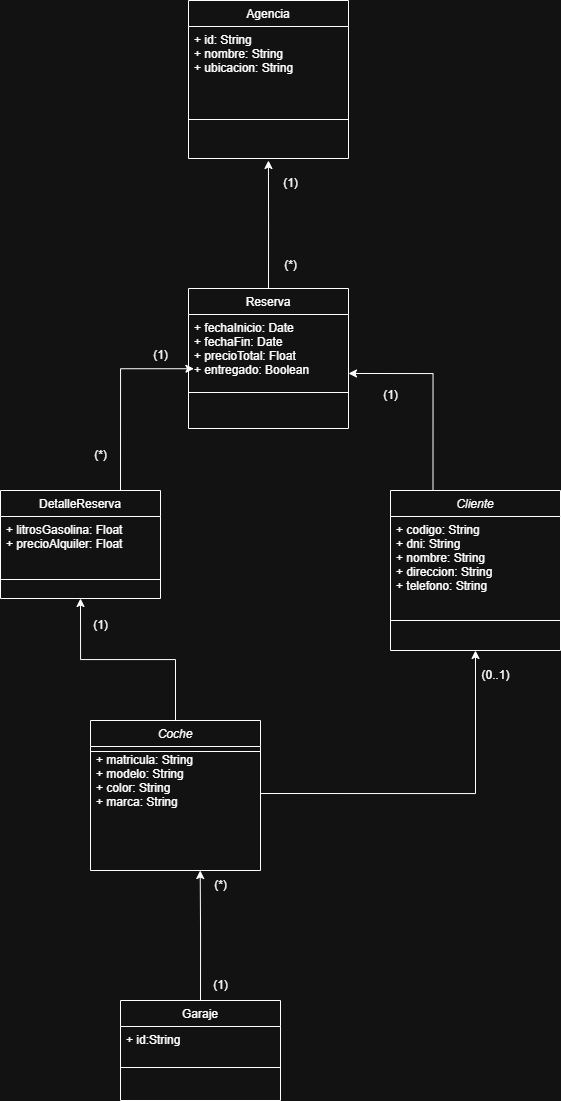

The diagram above was exported from draw.io. Its source (the exported page's mxGraphModel, read from the mxfile embedded in the PNG):
<mxGraphModel dx="925" dy="500" grid="1" gridSize="10" guides="1" tooltips="1" connect="1" arrows="1" fold="1" page="1" pageScale="1" pageWidth="827" pageHeight="1169" math="0" shadow="0">
  <root>
    <mxCell id="WIyWlLk6GJQsqaUBKTNV-0" />
    <mxCell id="WIyWlLk6GJQsqaUBKTNV-1" parent="WIyWlLk6GJQsqaUBKTNV-0" />
    <mxCell id="zkfFHV4jXpPFQw0GAbJ--0" value="Cliente" style="swimlane;fontStyle=2;align=center;verticalAlign=top;childLayout=stackLayout;horizontal=1;startSize=26;horizontalStack=0;resizeParent=1;resizeLast=0;collapsible=1;marginBottom=0;rounded=0;shadow=0;strokeWidth=1;" parent="WIyWlLk6GJQsqaUBKTNV-1" vertex="1">
      <mxGeometry x="550" y="510" width="170" height="160" as="geometry">
        <mxRectangle x="230" y="140" width="160" height="26" as="alternateBounds" />
      </mxGeometry>
    </mxCell>
    <mxCell id="zkfFHV4jXpPFQw0GAbJ--1" value="+ codigo: String&#10;+ dni: String&#10;+ nombre: String&#10;+ direccion: String&#10;+ telefono: String" style="text;align=left;verticalAlign=top;spacingLeft=4;spacingRight=4;overflow=hidden;rotatable=0;points=[[0,0.5],[1,0.5]];portConstraint=eastwest;" parent="zkfFHV4jXpPFQw0GAbJ--0" vertex="1">
      <mxGeometry y="26" width="170" height="94" as="geometry" />
    </mxCell>
    <mxCell id="zkfFHV4jXpPFQw0GAbJ--4" value="" style="line;html=1;strokeWidth=1;align=left;verticalAlign=middle;spacingTop=-1;spacingLeft=3;spacingRight=3;rotatable=0;labelPosition=right;points=[];portConstraint=eastwest;" parent="zkfFHV4jXpPFQw0GAbJ--0" vertex="1">
      <mxGeometry y="120" width="170" height="20" as="geometry" />
    </mxCell>
    <mxCell id="zkfFHV4jXpPFQw0GAbJ--6" value="Agencia" style="swimlane;fontStyle=0;align=center;verticalAlign=top;childLayout=stackLayout;horizontal=1;startSize=26;horizontalStack=0;resizeParent=1;resizeLast=0;collapsible=1;marginBottom=0;rounded=0;shadow=0;strokeWidth=1;" parent="WIyWlLk6GJQsqaUBKTNV-1" vertex="1">
      <mxGeometry x="348" y="20" width="160" height="158" as="geometry">
        <mxRectangle x="130" y="380" width="160" height="26" as="alternateBounds" />
      </mxGeometry>
    </mxCell>
    <mxCell id="zkfFHV4jXpPFQw0GAbJ--8" value="+ id: String&#10;+ nombre: String&#10;+ ubicacion: String " style="text;align=left;verticalAlign=top;spacingLeft=4;spacingRight=4;overflow=hidden;rotatable=0;points=[[0,0.5],[1,0.5]];portConstraint=eastwest;rounded=0;shadow=0;html=0;" parent="zkfFHV4jXpPFQw0GAbJ--6" vertex="1">
      <mxGeometry y="26" width="160" height="54" as="geometry" />
    </mxCell>
    <mxCell id="zkfFHV4jXpPFQw0GAbJ--9" value="" style="line;html=1;strokeWidth=1;align=left;verticalAlign=middle;spacingTop=-1;spacingLeft=3;spacingRight=3;rotatable=0;labelPosition=right;points=[];portConstraint=eastwest;" parent="zkfFHV4jXpPFQw0GAbJ--6" vertex="1">
      <mxGeometry y="80" width="160" height="78" as="geometry" />
    </mxCell>
    <mxCell id="zkfFHV4jXpPFQw0GAbJ--13" value="DetalleReserva" style="swimlane;fontStyle=0;align=center;verticalAlign=top;childLayout=stackLayout;horizontal=1;startSize=26;horizontalStack=0;resizeParent=1;resizeLast=0;collapsible=1;marginBottom=0;rounded=0;shadow=0;strokeWidth=1;" parent="WIyWlLk6GJQsqaUBKTNV-1" vertex="1">
      <mxGeometry x="160" y="510" width="160" height="108" as="geometry">
        <mxRectangle x="340" y="380" width="170" height="26" as="alternateBounds" />
      </mxGeometry>
    </mxCell>
    <mxCell id="zkfFHV4jXpPFQw0GAbJ--14" value="+ litrosGasolina: Float&#10;+ precioAlquiler: Float" style="text;align=left;verticalAlign=top;spacingLeft=4;spacingRight=4;overflow=hidden;rotatable=0;points=[[0,0.5],[1,0.5]];portConstraint=eastwest;" parent="zkfFHV4jXpPFQw0GAbJ--13" vertex="1">
      <mxGeometry y="26" width="160" height="44" as="geometry" />
    </mxCell>
    <mxCell id="zkfFHV4jXpPFQw0GAbJ--15" value="" style="line;html=1;strokeWidth=1;align=left;verticalAlign=middle;spacingTop=-1;spacingLeft=3;spacingRight=3;rotatable=0;labelPosition=right;points=[];portConstraint=eastwest;" parent="zkfFHV4jXpPFQw0GAbJ--13" vertex="1">
      <mxGeometry y="70" width="160" height="38" as="geometry" />
    </mxCell>
    <mxCell id="lMAvWISrjF6rTJbx48Kp-13" style="edgeStyle=orthogonalEdgeStyle;rounded=0;orthogonalLoop=1;jettySize=auto;html=1;exitX=0.5;exitY=0;exitDx=0;exitDy=0;" parent="WIyWlLk6GJQsqaUBKTNV-1" source="zkfFHV4jXpPFQw0GAbJ--17" edge="1">
      <mxGeometry relative="1" as="geometry">
        <mxPoint x="427.9411764705883" y="180" as="targetPoint" />
      </mxGeometry>
    </mxCell>
    <mxCell id="zkfFHV4jXpPFQw0GAbJ--17" value="Reserva" style="swimlane;fontStyle=0;align=center;verticalAlign=top;childLayout=stackLayout;horizontal=1;startSize=26;horizontalStack=0;resizeParent=1;resizeLast=0;collapsible=1;marginBottom=0;rounded=0;shadow=0;strokeWidth=1;" parent="WIyWlLk6GJQsqaUBKTNV-1" vertex="1">
      <mxGeometry x="348" y="308" width="160" height="140" as="geometry">
        <mxRectangle x="550" y="140" width="160" height="26" as="alternateBounds" />
      </mxGeometry>
    </mxCell>
    <mxCell id="zkfFHV4jXpPFQw0GAbJ--18" value="+ fechaInicio: Date&#10;+ fechaFin: Date&#10;+ precioTotal: Float&#10;+ entregado: Boolean&#10;&#10;" style="text;align=left;verticalAlign=top;spacingLeft=4;spacingRight=4;overflow=hidden;rotatable=0;points=[[0,0.5],[1,0.5]];portConstraint=eastwest;" parent="zkfFHV4jXpPFQw0GAbJ--17" vertex="1">
      <mxGeometry y="26" width="160" height="74" as="geometry" />
    </mxCell>
    <mxCell id="zkfFHV4jXpPFQw0GAbJ--23" value="" style="line;html=1;strokeWidth=1;align=left;verticalAlign=middle;spacingTop=-1;spacingLeft=3;spacingRight=3;rotatable=0;labelPosition=right;points=[];portConstraint=eastwest;" parent="zkfFHV4jXpPFQw0GAbJ--17" vertex="1">
      <mxGeometry y="100" width="160" height="8" as="geometry" />
    </mxCell>
    <mxCell id="lMAvWISrjF6rTJbx48Kp-8" style="edgeStyle=orthogonalEdgeStyle;rounded=0;orthogonalLoop=1;jettySize=auto;html=1;exitX=0.5;exitY=0;exitDx=0;exitDy=0;" parent="WIyWlLk6GJQsqaUBKTNV-1" source="lMAvWISrjF6rTJbx48Kp-2" edge="1">
      <mxGeometry relative="1" as="geometry">
        <mxPoint x="359.7058823529412" y="890" as="targetPoint" />
      </mxGeometry>
    </mxCell>
    <mxCell id="lMAvWISrjF6rTJbx48Kp-2" value="Garaje" style="swimlane;fontStyle=0;align=center;verticalAlign=top;childLayout=stackLayout;horizontal=1;startSize=26;horizontalStack=0;resizeParent=1;resizeLast=0;collapsible=1;marginBottom=0;rounded=0;shadow=0;strokeWidth=1;" parent="WIyWlLk6GJQsqaUBKTNV-1" vertex="1">
      <mxGeometry x="280" y="1020" width="160" height="100" as="geometry">
        <mxRectangle x="340" y="380" width="170" height="26" as="alternateBounds" />
      </mxGeometry>
    </mxCell>
    <mxCell id="lMAvWISrjF6rTJbx48Kp-3" value="+ id:String" style="text;align=left;verticalAlign=top;spacingLeft=4;spacingRight=4;overflow=hidden;rotatable=0;points=[[0,0.5],[1,0.5]];portConstraint=eastwest;" parent="lMAvWISrjF6rTJbx48Kp-2" vertex="1">
      <mxGeometry y="26" width="160" height="26" as="geometry" />
    </mxCell>
    <mxCell id="lMAvWISrjF6rTJbx48Kp-4" value="" style="line;html=1;strokeWidth=1;align=left;verticalAlign=middle;spacingTop=-1;spacingLeft=3;spacingRight=3;rotatable=0;labelPosition=right;points=[];portConstraint=eastwest;" parent="lMAvWISrjF6rTJbx48Kp-2" vertex="1">
      <mxGeometry y="52" width="160" height="30" as="geometry" />
    </mxCell>
    <mxCell id="lMAvWISrjF6rTJbx48Kp-9" style="edgeStyle=orthogonalEdgeStyle;rounded=0;orthogonalLoop=1;jettySize=auto;html=1;exitX=0.5;exitY=0;exitDx=0;exitDy=0;entryX=0.5;entryY=1;entryDx=0;entryDy=0;" parent="WIyWlLk6GJQsqaUBKTNV-1" source="lMAvWISrjF6rTJbx48Kp-5" target="zkfFHV4jXpPFQw0GAbJ--13" edge="1">
      <mxGeometry relative="1" as="geometry" />
    </mxCell>
    <mxCell id="lMAvWISrjF6rTJbx48Kp-5" value="Coche" style="swimlane;fontStyle=2;align=center;verticalAlign=top;childLayout=stackLayout;horizontal=1;startSize=26;horizontalStack=0;resizeParent=1;resizeLast=0;collapsible=1;marginBottom=0;rounded=0;shadow=0;strokeWidth=1;" parent="WIyWlLk6GJQsqaUBKTNV-1" vertex="1">
      <mxGeometry x="250" y="740" width="170" height="150" as="geometry">
        <mxRectangle x="230" y="140" width="160" height="26" as="alternateBounds" />
      </mxGeometry>
    </mxCell>
    <mxCell id="lMAvWISrjF6rTJbx48Kp-7" value="" style="line;html=1;strokeWidth=1;align=left;verticalAlign=middle;spacingTop=-1;spacingLeft=3;spacingRight=3;rotatable=0;labelPosition=right;points=[];portConstraint=eastwest;" parent="lMAvWISrjF6rTJbx48Kp-5" vertex="1">
      <mxGeometry y="26" width="170" height="10" as="geometry" />
    </mxCell>
    <mxCell id="lMAvWISrjF6rTJbx48Kp-10" style="edgeStyle=orthogonalEdgeStyle;rounded=0;orthogonalLoop=1;jettySize=auto;html=1;exitX=1;exitY=0.5;exitDx=0;exitDy=0;entryX=0.5;entryY=1;entryDx=0;entryDy=0;" parent="WIyWlLk6GJQsqaUBKTNV-1" source="lMAvWISrjF6rTJbx48Kp-6" target="zkfFHV4jXpPFQw0GAbJ--0" edge="1">
      <mxGeometry relative="1" as="geometry" />
    </mxCell>
    <mxCell id="lMAvWISrjF6rTJbx48Kp-6" value="+ matricula: String&#10;+ modelo: String&#10;+ color: String&#10;+ marca: String" style="text;align=left;verticalAlign=top;spacingLeft=4;spacingRight=4;overflow=hidden;rotatable=0;points=[[0,0.5],[1,0.5]];portConstraint=eastwest;" parent="WIyWlLk6GJQsqaUBKTNV-1" vertex="1">
      <mxGeometry x="250" y="766" width="170" height="94" as="geometry" />
    </mxCell>
    <mxCell id="lMAvWISrjF6rTJbx48Kp-11" style="edgeStyle=orthogonalEdgeStyle;rounded=0;orthogonalLoop=1;jettySize=auto;html=1;exitX=0.75;exitY=0;exitDx=0;exitDy=0;entryX=0.034;entryY=0.733;entryDx=0;entryDy=0;entryPerimeter=0;" parent="WIyWlLk6GJQsqaUBKTNV-1" source="zkfFHV4jXpPFQw0GAbJ--13" target="zkfFHV4jXpPFQw0GAbJ--18" edge="1">
      <mxGeometry relative="1" as="geometry" />
    </mxCell>
    <mxCell id="lMAvWISrjF6rTJbx48Kp-12" style="edgeStyle=orthogonalEdgeStyle;rounded=0;orthogonalLoop=1;jettySize=auto;html=1;exitX=0.25;exitY=0;exitDx=0;exitDy=0;entryX=1;entryY=0.797;entryDx=0;entryDy=0;entryPerimeter=0;" parent="WIyWlLk6GJQsqaUBKTNV-1" source="zkfFHV4jXpPFQw0GAbJ--0" target="zkfFHV4jXpPFQw0GAbJ--18" edge="1">
      <mxGeometry relative="1" as="geometry" />
    </mxCell>
    <mxCell id="lMAvWISrjF6rTJbx48Kp-14" value="(1)" style="text;html=1;align=center;verticalAlign=middle;resizable=0;points=[];autosize=1;strokeColor=none;fillColor=none;" parent="WIyWlLk6GJQsqaUBKTNV-1" vertex="1">
      <mxGeometry x="430" y="188" width="40" height="30" as="geometry" />
    </mxCell>
    <mxCell id="lMAvWISrjF6rTJbx48Kp-15" value="(1)" style="text;html=1;align=center;verticalAlign=middle;resizable=0;points=[];autosize=1;strokeColor=none;fillColor=none;" parent="WIyWlLk6GJQsqaUBKTNV-1" vertex="1">
      <mxGeometry x="530" y="400" width="40" height="30" as="geometry" />
    </mxCell>
    <mxCell id="lMAvWISrjF6rTJbx48Kp-16" value="(1)" style="text;html=1;align=center;verticalAlign=middle;resizable=0;points=[];autosize=1;strokeColor=none;fillColor=none;" parent="WIyWlLk6GJQsqaUBKTNV-1" vertex="1">
      <mxGeometry x="240" y="630" width="40" height="30" as="geometry" />
    </mxCell>
    <mxCell id="lMAvWISrjF6rTJbx48Kp-17" value="(1)" style="text;html=1;align=center;verticalAlign=middle;resizable=0;points=[];autosize=1;strokeColor=none;fillColor=none;" parent="WIyWlLk6GJQsqaUBKTNV-1" vertex="1">
      <mxGeometry x="360" y="990" width="40" height="30" as="geometry" />
    </mxCell>
    <mxCell id="lMAvWISrjF6rTJbx48Kp-18" value="(0..1)" style="text;html=1;align=center;verticalAlign=middle;resizable=0;points=[];autosize=1;strokeColor=none;fillColor=none;" parent="WIyWlLk6GJQsqaUBKTNV-1" vertex="1">
      <mxGeometry x="630" y="680" width="50" height="30" as="geometry" />
    </mxCell>
    <mxCell id="lMAvWISrjF6rTJbx48Kp-19" value="(*)" style="text;html=1;align=center;verticalAlign=middle;resizable=0;points=[];autosize=1;strokeColor=none;fillColor=none;" parent="WIyWlLk6GJQsqaUBKTNV-1" vertex="1">
      <mxGeometry x="240" y="460" width="40" height="30" as="geometry" />
    </mxCell>
    <mxCell id="lMAvWISrjF6rTJbx48Kp-20" value="(*)" style="text;html=1;align=center;verticalAlign=middle;resizable=0;points=[];autosize=1;strokeColor=none;fillColor=none;" parent="WIyWlLk6GJQsqaUBKTNV-1" vertex="1">
      <mxGeometry x="430" y="270" width="40" height="30" as="geometry" />
    </mxCell>
    <mxCell id="lMAvWISrjF6rTJbx48Kp-21" value="(1)" style="text;html=1;align=center;verticalAlign=middle;resizable=0;points=[];autosize=1;strokeColor=none;fillColor=none;" parent="WIyWlLk6GJQsqaUBKTNV-1" vertex="1">
      <mxGeometry x="300" y="360" width="40" height="30" as="geometry" />
    </mxCell>
    <mxCell id="lMAvWISrjF6rTJbx48Kp-22" value="(*)" style="text;html=1;align=center;verticalAlign=middle;resizable=0;points=[];autosize=1;strokeColor=none;fillColor=none;" parent="WIyWlLk6GJQsqaUBKTNV-1" vertex="1">
      <mxGeometry x="360" y="890" width="40" height="30" as="geometry" />
    </mxCell>
  </root>
</mxGraphModel>